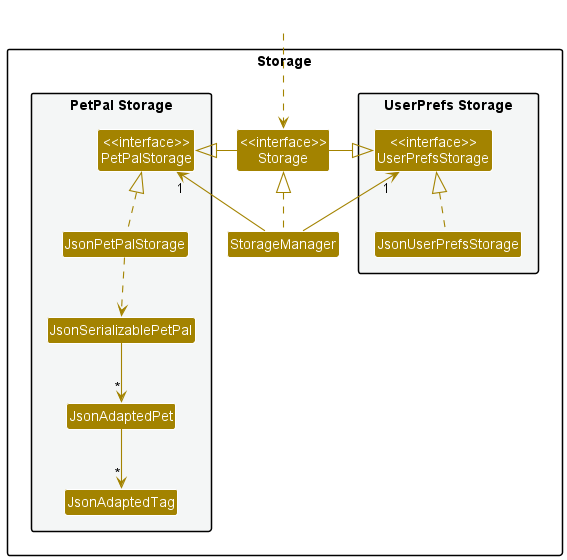

The diagram above was rendered by PlantUML. Its source (embedded in the PNG):
@startuml
!include style.puml
skinparam arrowThickness 1.1
skinparam arrowColor STORAGE_COLOR
skinparam classBackgroundColor STORAGE_COLOR

package Storage{

package "UserPrefs Storage" #F4F6F6{
Class "<<interface>>\nUserPrefsStorage" as UserPrefsStorage
Class JsonUserPrefsStorage
}

Class "<<interface>>\nStorage" as Storage
Class StorageManager

package "PetPal Storage" #F4F6F6{
Class "<<interface>>\nPetPalStorage" as PetPalStorage
Class JsonPetPalStorage
Class JsonSerializablePetPal
Class JsonAdaptedPet
Class JsonAdaptedTag
}

}

Class HiddenOutside #FFFFFF
HiddenOutside ..> Storage

StorageManager .up.|> Storage
StorageManager -up-> "1" UserPrefsStorage
StorageManager -up-> "1" PetPalStorage

Storage -left-|> UserPrefsStorage
Storage -right-|> PetPalStorage

JsonUserPrefsStorage .up.|> UserPrefsStorage
JsonPetPalStorage .up.|> PetPalStorage
JsonPetPalStorage ..> JsonSerializablePetPal
JsonSerializablePetPal --> "*" JsonAdaptedPet
JsonAdaptedPet --> "*" JsonAdaptedTag

@enduml